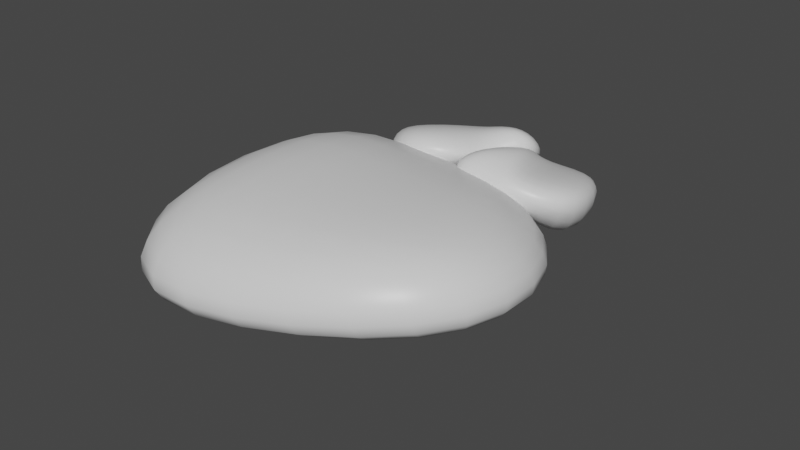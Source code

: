 # Source: sittingStone.blend  (saved by Blender 2.91.10; exported with 4.5.12 LTS)
import bpy
from mathutils import Matrix  # noqa: F401  (used for matrix-valued properties, if any)

bpy.ops.wm.read_factory_settings(use_empty=True)
scene = bpy.context.scene
scene.name = 'Scene'

# ---- collections
col_collection = bpy.data.collections.new('Collection'); scene.collection.children.link(col_collection)

# ---- materials (node trees are filled in below, after node groups)
mat_material = bpy.data.materials.new('Material')
mat_material.alpha_threshold = 0.0
mat_material.use_transparent_shadow = False
mat_material.line_color = (0.0, 0.0, 0.0, 1.0)

# ---- material node trees
mat_material.use_nodes = True; mat_material.node_tree.nodes.clear()
_N = mat_material.node_tree.nodes; _L = mat_material.node_tree.links
n0 = _N.new('ShaderNodeOutputMaterial'); n0.name = 'Material Output'; n0.location = (300, 300)
n1 = _N.new('ShaderNodeBsdfPrincipled'); n1.name = 'Principled BSDF'; n1.location = (10, 300)
n1.distribution = 'GGX'
n1.subsurface_method = 'BURLEY'
n1.inputs[2].default_value = 0.4
n1.inputs[3].default_value = 1.45
n1.inputs[27].default_value = (0.0, 0.0, 0.0, 1.0)
n1.inputs[28].default_value = 1.0
_L.new(n1.outputs[0], n0.inputs[0])
n0.is_active_output = True

# ---- world
world_world = bpy.data.worlds.new('World'); scene.world = world_world
world_world.use_nodes = True; world_world.node_tree.nodes.clear()
_N = world_world.node_tree.nodes; _L = world_world.node_tree.links
n0 = _N.new('ShaderNodeOutputWorld'); n0.name = 'World Output'; n0.location = (300, 300)
n1 = _N.new('ShaderNodeBackground'); n1.name = 'Background'; n1.location = (10, 300)
n1.inputs[0].default_value = (0.05088, 0.05088, 0.05088, 1.0)
_L.new(n1.outputs[0], n0.inputs[0])
n0.is_active_output = True
world_world.color = (0.05088, 0.05088, 0.05088)
world_world.use_sun_shadow = False
world_world.sun_shadow_jitter_overblur = 0.0

# ---- meshes
me_cube = bpy.data.meshes.new('Cube')
me_cube.from_pydata([(0.5818, 0.5152, 0.1228), (0.87, 0.7417, -0.1268), (0.837, -0.4552, 0.2119), (1.182, -0.3827, 0.009518), (-0.7339, 0.6705, 0.234), (-1.0, 1.0, -0.1561), (-0.8172, -0.614, 0.1258), (-1.0, -1.0, -0.1561), (0.0, 1.0, -0.1561), (-0.08985, -0.635, 0.1661), (0.0, -1.0, -0.1561), (-0.01697, 0.5811, 0.1855), (-0.7915, 0.8566, -0.3828), (-0.7915, -0.894, -0.3828), (0.08381, 0.8566, -0.3828), (0.08381, -0.894, -0.3828), (1.119, -0.3537, -0.2378), (0.8453, 0.6305, -0.3572), (0.01606, 1.374, -0.01019), (0.1202, 1.481, -0.1409), (0.2212, 1.045, 0.2004), (0.3693, 1.112, 0.1176), (-0.5453, 1.185, -0.07125), (-0.6707, 1.209, -0.2683), (-0.3692, 0.6929, 0.1587), (-0.3609, 0.545, 0.09289), (-0.2693, 1.405, -0.2303), (-0.06439, 0.8131, 0.1789), (0.06759, 0.6478, 0.1118), (-0.2421, 1.29, -0.01836), (-0.3234, 0.7518, -0.4803), (-0.3028, 0.6005, 0.01798), (-0.1873, 1.335, -0.2961), (0.1076, 0.6728, 0.003311), (0.3653, 1.076, 0.008187), (0.1537, 1.403, -0.2179), (0.1043, 0.9967, 0.04951), (-0.113, 1.332, -0.01427), (-0.07454, 1.443, -0.1856), (-0.04352, 1.062, 0.08922), (0.1393, 0.9697, -0.05184), (-0.01682, 1.369, -0.257), (0.2137, 0.7424, 0.1511), (0.1147, 0.5911, 0.1043), (0.2401, 0.8528, 0.1179), (0.1006, 0.7602, 0.08151), (0.7549, 0.8349, 0.04259), (0.8794, 0.7034, -0.08349), (0.6131, 1.34, -0.07072), (0.6181, 1.415, -0.2031), (0.4886, 0.5881, 0.02369), (0.281, 1.247, -0.07555), (0.2091, 1.36, -0.1641), (0.4568, 0.6621, 0.08398), (0.5943, 0.94, -0.5235), (0.5632, 1.333, -0.2332), (0.4194, 0.606, -0.07068), (0.1747, 1.282, -0.2351), (0.1115, 0.726, -0.02066), (0.09207, 0.6086, -0.0001349), (0.1711, 1.071, -0.02791), (0.4202, 0.7878, 0.1473), (0.3187, 0.5971, 0.05612), (0.3368, 1.148, 0.07519), (0.1446, 1.035, -0.122), (0.2728, 0.6148, -0.04327)], [], [(11, 4, 6, 9), (10, 9, 6, 7), (7, 6, 4, 5), (8, 1, 17, 14), (1, 0, 2, 3), (8, 11, 0, 1), (5, 4, 11, 8), (10, 7, 13, 15), (3, 2, 9, 10), (0, 11, 9, 2), (14, 17, 16, 15), (12, 14, 15, 13), (5, 8, 14, 12), (3, 10, 15, 16), (7, 5, 12, 13), (1, 3, 16, 17), (29, 22, 24, 27), (28, 27, 24, 25), (25, 24, 22, 23), (38, 19, 35, 41), (19, 18, 20, 21), (38, 37, 18, 19), (23, 22, 29, 26), (28, 25, 31, 33), (36, 39, 27, 28), (37, 29, 27, 39), (41, 35, 34, 40), (30, 32, 33, 31), (23, 26, 32, 30), (36, 28, 33, 40), (25, 23, 30, 31), (19, 21, 34, 35), (21, 36, 40, 34), (32, 41, 40, 33), (18, 37, 39, 20), (21, 20, 39, 36), (26, 29, 37, 38), (26, 38, 41, 32), (53, 46, 48, 51), (52, 51, 48, 49), (49, 48, 46, 47), (62, 43, 59, 65), (43, 42, 44, 45), (62, 61, 42, 43), (47, 46, 53, 50), (52, 49, 55, 57), (60, 63, 51, 52), (61, 53, 51, 63), (65, 59, 58, 64), (54, 56, 57, 55), (47, 50, 56, 54), (60, 52, 57, 64), (49, 47, 54, 55), (43, 45, 58, 59), (45, 60, 64, 58), (56, 65, 64, 57), (42, 61, 63, 44), (45, 44, 63, 60), (50, 53, 61, 62), (50, 62, 65, 56)])
me_cube.polygons.foreach_set('use_smooth', [True] * 60)
_uv = me_cube.uv_layers.new(name='UVMap')
_uv.uv.foreach_set('vector', [0.3403, 0.7099, 0.2027, 0.7038, 0.1676, 0.5105, 0.2918, 0.4589, 0.2757, 0.3136, 0.2918, 0.4589, 0.1676, 0.5105, 0.08997, 0.4608, 0.08997, 0.4608, 0.1676, 0.5105, 0.2027, 0.7038, 0.1334, 0.751, 0.3407, 0.8698, 0.5814, 0.7495, 0.6599, 0.7804, 0.3895, 0.9801, 0.5814, 0.7495, 0.4732, 0.6868, 0.4823, 0.4835, 0.5763, 0.4643, 0.3407, 0.8698, 0.3403, 0.7099, 0.4732, 0.6868, 0.5814, 0.7495, 0.1334, 0.751, 0.2027, 0.7038, 0.3403, 0.7099, 0.3407, 0.8698, 0.2757, 0.3136, 0.08997, 0.4608, 0.02452, 0.3998, 0.2996, 0.2127, 0.5763, 0.4643, 0.4823, 0.4835, 0.2918, 0.4589, 0.2757, 0.3136, 0.4732, 0.6868, 0.3403, 0.7099, 0.2918, 0.4589, 0.4823, 0.4835, 0.7967, 0.02095, 0.9435, 0.07334, 0.9869, 0.2703, 0.7759, 0.3636, 0.6254, 0.01052, 0.7967, 0.02095, 0.7759, 0.3636, 0.6045, 0.3532, 0.1334, 0.751, 0.3407, 0.8698, 0.3895, 0.9801, 0.04913, 0.834, 0.5763, 0.4643, 0.2757, 0.3136, 0.2996, 0.2127, 0.6599, 0.4212, 0.08997, 0.4608, 0.1334, 0.751, 0.04913, 0.834, 0.02452, 0.3998, 0.5814, 0.7495, 0.5763, 0.4643, 0.6599, 0.4212, 0.6599, 0.7804, 0.8669, 0.8993, 0.822, 0.8973, 0.8106, 0.8343, 0.8511, 0.8175, 0.8458, 0.7701, 0.8511, 0.8175, 0.8106, 0.8343, 0.7853, 0.8181, 0.7853, 0.8181, 0.8106, 0.8343, 0.822, 0.8973, 0.7994, 0.9127, 0.9063, 0.9318, 0.9455, 0.9122, 0.9711, 0.9223, 0.927, 0.9549, 0.9455, 0.9122, 0.9102, 0.8918, 0.9132, 0.8255, 0.9439, 0.8192, 0.9063, 0.9318, 0.8886, 0.8956, 0.9102, 0.8918, 0.9455, 0.9122, 0.7994, 0.9127, 0.822, 0.8973, 0.8669, 0.8993, 0.867, 0.9514, 0.8458, 0.7701, 0.7853, 0.8181, 0.7639, 0.7982, 0.8536, 0.7372, 0.8948, 0.7947, 0.8821, 0.8215, 0.8511, 0.8175, 0.8458, 0.7701, 0.8886, 0.8956, 0.8669, 0.8993, 0.8511, 0.8175, 0.8821, 0.8215, 0.7885, 0.5043, 0.7987, 0.469, 0.8902, 0.4429, 0.9152, 0.4913, 0.7783, 0.6206, 0.7783, 0.5396, 0.9402, 0.5396, 0.9402, 0.6206, 0.7994, 0.9127, 0.867, 0.9514, 0.8829, 0.9874, 0.7719, 0.9398, 0.8948, 0.7947, 0.8458, 0.7701, 0.8536, 0.7372, 0.9124, 0.7712, 0.7853, 0.8181, 0.7994, 0.9127, 0.7719, 0.9398, 0.7639, 0.7982, 0.9455, 0.9122, 0.9439, 0.8192, 0.9711, 0.8052, 0.9711, 0.9223, 0.9439, 0.8192, 0.8948, 0.7947, 0.9124, 0.7712, 0.9711, 0.8052, 0.7783, 0.5396, 0.7885, 0.5043, 0.9152, 0.4913, 0.9402, 0.5396, 0.9102, 0.8918, 0.8886, 0.8956, 0.8821, 0.8215, 0.9132, 0.8255, 0.9439, 0.8192, 0.9132, 0.8255, 0.8821, 0.8215, 0.8948, 0.7947, 0.867, 0.9514, 0.8669, 0.8993, 0.8886, 0.8956, 0.9063, 0.9318, 0.867, 0.9514, 0.9063, 0.9318, 0.927, 0.9549, 0.8829, 0.9874, 0.4854, 0.1537, 0.4456, 0.1747, 0.4039, 0.1262, 0.4302, 0.09116, 0.4017, 0.05296, 0.4302, 0.09116, 0.4039, 0.1262, 0.3738, 0.125, 0.3738, 0.125, 0.4039, 0.1262, 0.4456, 0.1747, 0.434, 0.1994, 0.5358, 0.1618, 0.5597, 0.125, 0.5869, 0.1208, 0.5653, 0.1712, 0.5597, 0.125, 0.5189, 0.1253, 0.4879, 0.06663, 0.5112, 0.04569, 0.5358, 0.1618, 0.5021, 0.1395, 0.5189, 0.1253, 0.5597, 0.125, 0.434, 0.1994, 0.4456, 0.1747, 0.4854, 0.1537, 0.5119, 0.1986, 0.4017, 0.05296, 0.3738, 0.125, 0.3453, 0.1187, 0.3918, 0.02064, 0.4564, 0.04933, 0.4591, 0.07889, 0.4302, 0.09116, 0.4017, 0.05296, 0.5021, 0.1395, 0.4854, 0.1537, 0.4302, 0.09116, 0.4591, 0.07889, 0.1879, 0.1277, 0.1778, 0.1631, 0.08633, 0.1895, 0.06117, 0.1412, 0.1977, 0.0114, 0.198, 0.09239, 0.036, 0.09295, 0.03572, 0.01196, 0.434, 0.1994, 0.5119, 0.1986, 0.5438, 0.2216, 0.424, 0.2367, 0.4564, 0.04933, 0.4017, 0.05296, 0.3918, 0.02064, 0.4597, 0.02021, 0.3738, 0.125, 0.434, 0.1994, 0.424, 0.2367, 0.3453, 0.1187, 0.5597, 0.125, 0.5112, 0.04569, 0.5275, 0.01978, 0.5869, 0.1208, 0.5112, 0.04569, 0.4564, 0.04933, 0.4597, 0.02021, 0.5275, 0.01978, 0.198, 0.09239, 0.1879, 0.1277, 0.06117, 0.1412, 0.036, 0.09295, 0.5189, 0.1253, 0.5021, 0.1395, 0.4591, 0.07889, 0.4879, 0.06663, 0.5112, 0.04569, 0.4879, 0.06663, 0.4591, 0.07889, 0.4564, 0.04933, 0.5119, 0.1986, 0.4854, 0.1537, 0.5021, 0.1395, 0.5358, 0.1618, 0.5119, 0.1986, 0.5358, 0.1618, 0.5653, 0.1712, 0.5438, 0.2216])
me_cube.materials.append(mat_material)
me_cube.use_remesh_preserve_volume = False
me_cube.use_remesh_preserve_attributes = False
me_cube.use_mirror_vertex_groups = False
me_cube.update()

# ---- objects
ob_cube = bpy.data.objects.new('Cube', me_cube)

# ---- transforms, parenting, visibility, modifiers, constraints
ob_cube.location = (0.0, 0.0, 0.0)
ob_cube.lock_rotations_4d = False
ob_cube.empty_display_type = 'ARROWS'
ob_cube.lineart.crease_threshold = 0.0
_m = ob_cube.modifiers.new('Subdivision', 'SUBSURF')
_m.uv_smooth = 'PRESERVE_CORNERS'
_m.levels = 2

# ---- collection membership
col_collection.objects.link(ob_cube)

# ---- scene / render settings (as saved in the file)
scene.frame_start = 1; scene.frame_end = 250; scene.frame_set(1)
scene.render.engine = 'BLENDER_EEVEE_NEXT'
scene.cycles.use_denoising = False
scene.cycles.samples = 128
scene.cycles.sampling_pattern = 'TABULATED_SOBOL'
scene.cycles.use_adaptive_sampling = False
scene.cycles.use_light_tree = False
scene.view_settings.view_transform = 'Filmic'
bpy.context.view_layer.update()

# ---- added for rendering (the .blend has no active camera and no usable light): camera, sun
cam_auto = bpy.data.cameras.new('AutoCamera')
cam_auto.lens = 50.0
cam_auto.sensor_width = 36.0
cam_auto.clip_end = 1000.0
ob_auto_camera = bpy.data.objects.new('AutoCamera', cam_auto)
scene.collection.objects.link(ob_auto_camera)
ob_auto_camera.location = (3.2281, -3.52352, 2.36474)
ob_auto_camera.rotation_euler = (1.09748, -7.21219e-08, 0.694738)
scene.camera = ob_auto_camera
light_auto_sun = bpy.data.lights.new('AutoSun', 'SUN')
light_auto_sun.energy = 3.0
light_auto_sun.angle = 0.0523599
ob_auto_sun = bpy.data.objects.new('AutoSun', light_auto_sun)
scene.collection.objects.link(ob_auto_sun)
ob_auto_sun.rotation_euler = (0.872665, 0.174533, 0.523599)
bpy.context.view_layer.update()
